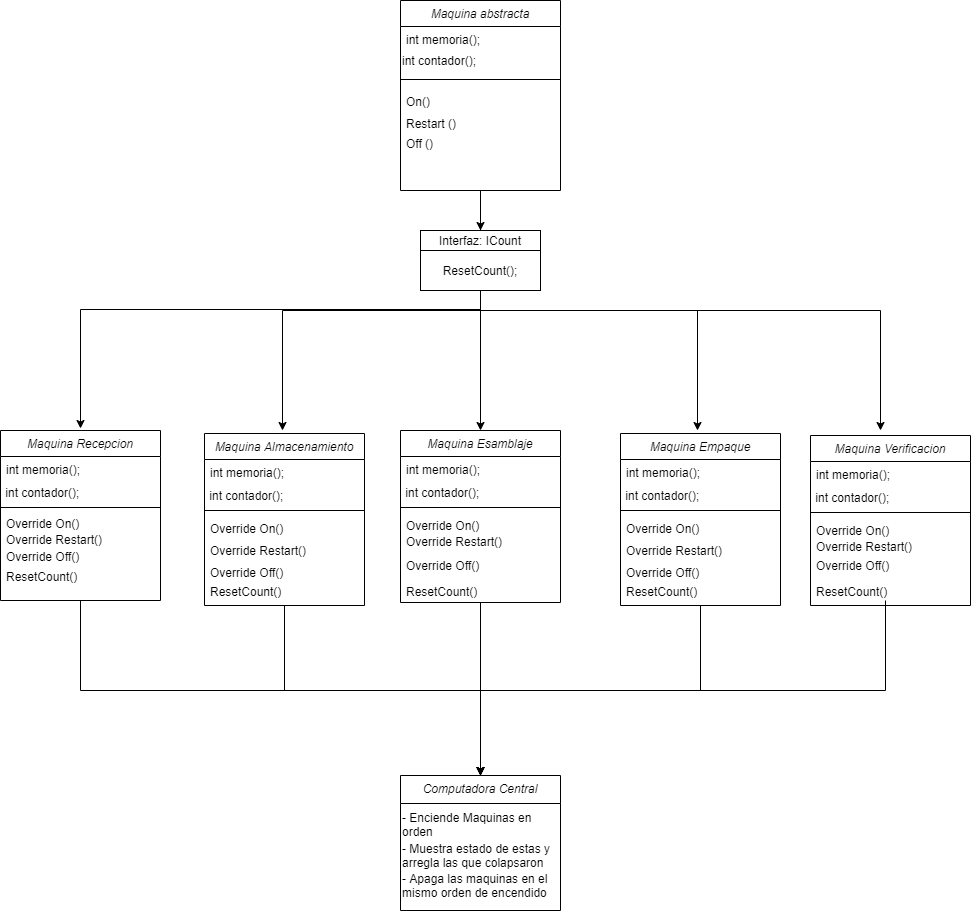

The diagram above was exported from draw.io. Its source (the exported page's mxGraphModel, read from the mxfile embedded in the PNG):
<mxGraphModel dx="1038" dy="1668" grid="1" gridSize="10" guides="1" tooltips="1" connect="1" arrows="1" fold="1" page="1" pageScale="1" pageWidth="827" pageHeight="1169" math="0" shadow="0">
  <root>
    <mxCell id="WIyWlLk6GJQsqaUBKTNV-0" />
    <mxCell id="WIyWlLk6GJQsqaUBKTNV-1" parent="WIyWlLk6GJQsqaUBKTNV-0" />
    <mxCell id="zkfFHV4jXpPFQw0GAbJ--2" value="Restart ()" style="text;align=left;verticalAlign=top;spacingLeft=4;spacingRight=4;overflow=hidden;rotatable=0;points=[[0,0.5],[1,0.5]];portConstraint=eastwest;rounded=0;shadow=0;html=0;" parent="WIyWlLk6GJQsqaUBKTNV-1" vertex="1">
      <mxGeometry x="450" y="-80" width="160" height="26" as="geometry" />
    </mxCell>
    <mxCell id="3HrctbHNhBu939OZeEdD-27" style="edgeStyle=orthogonalEdgeStyle;rounded=0;orthogonalLoop=1;jettySize=auto;html=1;exitX=0.5;exitY=1;exitDx=0;exitDy=0;" parent="WIyWlLk6GJQsqaUBKTNV-1" source="zkfFHV4jXpPFQw0GAbJ--0" edge="1">
      <mxGeometry relative="1" as="geometry">
        <mxPoint x="130" y="238" as="targetPoint" />
      </mxGeometry>
    </mxCell>
    <mxCell id="3HrctbHNhBu939OZeEdD-28" style="edgeStyle=orthogonalEdgeStyle;rounded=0;orthogonalLoop=1;jettySize=auto;html=1;exitX=0.5;exitY=1;exitDx=0;exitDy=0;" parent="WIyWlLk6GJQsqaUBKTNV-1" source="zkfFHV4jXpPFQw0GAbJ--0" edge="1">
      <mxGeometry relative="1" as="geometry">
        <mxPoint x="332" y="240" as="targetPoint" />
        <Array as="points">
          <mxPoint x="530" y="120" />
          <mxPoint x="332" y="120" />
        </Array>
      </mxGeometry>
    </mxCell>
    <mxCell id="3HrctbHNhBu939OZeEdD-30" style="edgeStyle=orthogonalEdgeStyle;rounded=0;orthogonalLoop=1;jettySize=auto;html=1;" parent="WIyWlLk6GJQsqaUBKTNV-1" source="zkfFHV4jXpPFQw0GAbJ--0" edge="1">
      <mxGeometry relative="1" as="geometry">
        <mxPoint x="530" y="240" as="targetPoint" />
      </mxGeometry>
    </mxCell>
    <mxCell id="3HrctbHNhBu939OZeEdD-32" style="edgeStyle=orthogonalEdgeStyle;rounded=0;orthogonalLoop=1;jettySize=auto;html=1;exitX=0.5;exitY=1;exitDx=0;exitDy=0;" parent="WIyWlLk6GJQsqaUBKTNV-1" source="zkfFHV4jXpPFQw0GAbJ--0" edge="1">
      <mxGeometry relative="1" as="geometry">
        <mxPoint x="930" y="240" as="targetPoint" />
      </mxGeometry>
    </mxCell>
    <mxCell id="3HrctbHNhBu939OZeEdD-31" style="edgeStyle=orthogonalEdgeStyle;rounded=0;orthogonalLoop=1;jettySize=auto;html=1;exitX=0.5;exitY=1;exitDx=0;exitDy=0;" parent="WIyWlLk6GJQsqaUBKTNV-1" source="zkfFHV4jXpPFQw0GAbJ--0" edge="1">
      <mxGeometry relative="1" as="geometry">
        <mxPoint x="747" y="240" as="targetPoint" />
      </mxGeometry>
    </mxCell>
    <mxCell id="3HrctbHNhBu939OZeEdD-38" value="Override Restart()" style="text;align=left;verticalAlign=top;spacingLeft=4;spacingRight=4;overflow=hidden;rotatable=0;points=[[0,0.5],[1,0.5]];portConstraint=eastwest;" parent="WIyWlLk6GJQsqaUBKTNV-1" vertex="1">
      <mxGeometry x="50" y="336" width="160" height="26" as="geometry" />
    </mxCell>
    <mxCell id="zkfFHV4jXpPFQw0GAbJ--3" value="ResetCount()" style="text;align=left;verticalAlign=top;spacingLeft=4;spacingRight=4;overflow=hidden;rotatable=0;points=[[0,0.5],[1,0.5]];portConstraint=eastwest;rounded=0;shadow=0;html=0;" parent="WIyWlLk6GJQsqaUBKTNV-1" vertex="1">
      <mxGeometry x="50" y="373" width="160" height="22" as="geometry" />
    </mxCell>
    <mxCell id="4lNPDhmKm9PUsyOt6Jcw-2" value="Off ()" style="text;align=left;verticalAlign=top;spacingLeft=4;spacingRight=4;overflow=hidden;rotatable=0;points=[[0,0.5],[1,0.5]];portConstraint=eastwest;rounded=0;shadow=0;html=0;" parent="WIyWlLk6GJQsqaUBKTNV-1" vertex="1">
      <mxGeometry x="450" y="-60" width="160" height="26" as="geometry" />
    </mxCell>
    <mxCell id="3HrctbHNhBu939OZeEdD-16" value="Override On()" style="text;align=left;verticalAlign=top;spacingLeft=4;spacingRight=4;overflow=hidden;rotatable=0;points=[[0,0.5],[1,0.5]];portConstraint=eastwest;" parent="WIyWlLk6GJQsqaUBKTNV-1" vertex="1">
      <mxGeometry x="50" y="320" width="160" height="16" as="geometry" />
    </mxCell>
    <mxCell id="4lNPDhmKm9PUsyOt6Jcw-4" value="Override Off()" style="text;align=left;verticalAlign=top;spacingLeft=4;spacingRight=4;overflow=hidden;rotatable=0;points=[[0,0.5],[1,0.5]];portConstraint=eastwest;" parent="WIyWlLk6GJQsqaUBKTNV-1" vertex="1">
      <mxGeometry x="50" y="353" width="160" height="26" as="geometry" />
    </mxCell>
    <mxCell id="zkfFHV4jXpPFQw0GAbJ--0" value="Maquina abstracta" style="swimlane;fontStyle=2;align=center;verticalAlign=top;childLayout=stackLayout;horizontal=1;startSize=26;horizontalStack=0;resizeParent=1;resizeLast=0;collapsible=1;marginBottom=0;rounded=0;shadow=0;strokeWidth=1;" parent="WIyWlLk6GJQsqaUBKTNV-1" vertex="1">
      <mxGeometry x="450" y="-190" width="160" height="190" as="geometry">
        <mxRectangle x="230" y="140" width="160" height="26" as="alternateBounds" />
      </mxGeometry>
    </mxCell>
    <mxCell id="zkfFHV4jXpPFQw0GAbJ--5" value="int memoria();" style="text;align=left;verticalAlign=top;spacingLeft=4;spacingRight=4;overflow=hidden;rotatable=0;points=[[0,0.5],[1,0.5]];portConstraint=eastwest;" parent="zkfFHV4jXpPFQw0GAbJ--0" vertex="1">
      <mxGeometry y="26" width="160" height="24" as="geometry" />
    </mxCell>
    <mxCell id="4lNPDhmKm9PUsyOt6Jcw-0" value="int contador();" style="text;html=1;strokeColor=none;fillColor=none;align=left;verticalAlign=middle;whiteSpace=wrap;rounded=0;" parent="zkfFHV4jXpPFQw0GAbJ--0" vertex="1">
      <mxGeometry y="50" width="160" height="20" as="geometry" />
    </mxCell>
    <mxCell id="zkfFHV4jXpPFQw0GAbJ--4" value="" style="line;html=1;strokeWidth=1;align=left;verticalAlign=middle;spacingTop=-1;spacingLeft=3;spacingRight=3;rotatable=0;labelPosition=right;points=[];portConstraint=eastwest;" parent="zkfFHV4jXpPFQw0GAbJ--0" vertex="1">
      <mxGeometry y="70" width="160" height="18" as="geometry" />
    </mxCell>
    <mxCell id="zkfFHV4jXpPFQw0GAbJ--1" value="On()" style="text;align=left;verticalAlign=top;spacingLeft=4;spacingRight=4;overflow=hidden;rotatable=0;points=[[0,0.5],[1,0.5]];portConstraint=eastwest;" parent="zkfFHV4jXpPFQw0GAbJ--0" vertex="1">
      <mxGeometry y="88" width="160" height="22" as="geometry" />
    </mxCell>
    <mxCell id="4lNPDhmKm9PUsyOt6Jcw-5" value="" style="rounded=0;whiteSpace=wrap;html=1;" parent="WIyWlLk6GJQsqaUBKTNV-1" vertex="1">
      <mxGeometry x="470" y="40" width="120" height="60" as="geometry" />
    </mxCell>
    <mxCell id="4lNPDhmKm9PUsyOt6Jcw-6" style="edgeStyle=orthogonalEdgeStyle;rounded=0;orthogonalLoop=1;jettySize=auto;html=1;entryX=0.5;entryY=0;entryDx=0;entryDy=0;exitX=0.5;exitY=1;exitDx=0;exitDy=0;" parent="WIyWlLk6GJQsqaUBKTNV-1" source="zkfFHV4jXpPFQw0GAbJ--0" target="4lNPDhmKm9PUsyOt6Jcw-5" edge="1">
      <mxGeometry relative="1" as="geometry">
        <mxPoint x="530" as="sourcePoint" />
        <mxPoint x="747" y="330" as="targetPoint" />
      </mxGeometry>
    </mxCell>
    <mxCell id="4lNPDhmKm9PUsyOt6Jcw-7" value="Interfaz: ICount" style="text;html=1;strokeColor=none;fillColor=none;align=center;verticalAlign=middle;whiteSpace=wrap;rounded=0;" parent="WIyWlLk6GJQsqaUBKTNV-1" vertex="1">
      <mxGeometry x="470" y="40" width="120" height="20" as="geometry" />
    </mxCell>
    <mxCell id="4lNPDhmKm9PUsyOt6Jcw-8" value="" style="endArrow=none;html=1;entryX=1;entryY=1;entryDx=0;entryDy=0;" parent="WIyWlLk6GJQsqaUBKTNV-1" target="4lNPDhmKm9PUsyOt6Jcw-7" edge="1">
      <mxGeometry width="50" height="50" relative="1" as="geometry">
        <mxPoint x="470" y="60" as="sourcePoint" />
        <mxPoint x="540" y="60" as="targetPoint" />
      </mxGeometry>
    </mxCell>
    <mxCell id="4lNPDhmKm9PUsyOt6Jcw-9" value="ResetCount();" style="text;html=1;strokeColor=none;fillColor=none;align=center;verticalAlign=middle;whiteSpace=wrap;rounded=0;" parent="WIyWlLk6GJQsqaUBKTNV-1" vertex="1">
      <mxGeometry x="510" y="70" width="40" height="20" as="geometry" />
    </mxCell>
    <mxCell id="4lNPDhmKm9PUsyOt6Jcw-52" style="edgeStyle=orthogonalEdgeStyle;rounded=0;orthogonalLoop=1;jettySize=auto;html=1;entryX=0.5;entryY=0;entryDx=0;entryDy=0;exitX=0.5;exitY=1;exitDx=0;exitDy=0;" parent="WIyWlLk6GJQsqaUBKTNV-1" source="3HrctbHNhBu939OZeEdD-0" target="3HrctbHNhBu939OZeEdD-50" edge="1">
      <mxGeometry relative="1" as="geometry">
        <Array as="points">
          <mxPoint x="130" y="500" />
          <mxPoint x="530" y="500" />
        </Array>
      </mxGeometry>
    </mxCell>
    <mxCell id="3HrctbHNhBu939OZeEdD-0" value="Maquina Recepcion" style="swimlane;fontStyle=2;align=center;verticalAlign=top;childLayout=stackLayout;horizontal=1;startSize=26;horizontalStack=0;resizeParent=1;resizeLast=0;collapsible=1;marginBottom=0;rounded=0;shadow=0;strokeWidth=1;" parent="WIyWlLk6GJQsqaUBKTNV-1" vertex="1">
      <mxGeometry x="50" y="240" width="160" height="170" as="geometry">
        <mxRectangle x="230" y="140" width="160" height="26" as="alternateBounds" />
      </mxGeometry>
    </mxCell>
    <mxCell id="3HrctbHNhBu939OZeEdD-1" value="int memoria();" style="text;align=left;verticalAlign=top;spacingLeft=4;spacingRight=4;overflow=hidden;rotatable=0;points=[[0,0.5],[1,0.5]];portConstraint=eastwest;" parent="3HrctbHNhBu939OZeEdD-0" vertex="1">
      <mxGeometry y="26" width="160" height="26" as="geometry" />
    </mxCell>
    <mxCell id="4lNPDhmKm9PUsyOt6Jcw-3" value="&amp;nbsp;int contador();" style="text;html=1;strokeColor=none;fillColor=none;align=left;verticalAlign=middle;whiteSpace=wrap;rounded=0;" parent="3HrctbHNhBu939OZeEdD-0" vertex="1">
      <mxGeometry y="52" width="160" height="20" as="geometry" />
    </mxCell>
    <mxCell id="3HrctbHNhBu939OZeEdD-2" value="" style="line;html=1;strokeWidth=1;align=left;verticalAlign=middle;spacingTop=-1;spacingLeft=3;spacingRight=3;rotatable=0;labelPosition=right;points=[];portConstraint=eastwest;" parent="3HrctbHNhBu939OZeEdD-0" vertex="1">
      <mxGeometry y="72" width="160" height="10" as="geometry" />
    </mxCell>
    <mxCell id="4lNPDhmKm9PUsyOt6Jcw-46" style="edgeStyle=orthogonalEdgeStyle;rounded=0;orthogonalLoop=1;jettySize=auto;html=1;entryX=0.5;entryY=0;entryDx=0;entryDy=0;exitX=0.5;exitY=1;exitDx=0;exitDy=0;" parent="WIyWlLk6GJQsqaUBKTNV-1" source="4lNPDhmKm9PUsyOt6Jcw-10" target="3HrctbHNhBu939OZeEdD-50" edge="1">
      <mxGeometry relative="1" as="geometry" />
    </mxCell>
    <mxCell id="4lNPDhmKm9PUsyOt6Jcw-10" value="Maquina Almacenamiento" style="swimlane;fontStyle=2;align=center;verticalAlign=top;childLayout=stackLayout;horizontal=1;startSize=26;horizontalStack=0;resizeParent=1;resizeLast=0;collapsible=1;marginBottom=0;rounded=0;shadow=0;strokeWidth=1;" parent="WIyWlLk6GJQsqaUBKTNV-1" vertex="1">
      <mxGeometry x="254" y="243" width="160" height="172" as="geometry">
        <mxRectangle x="230" y="140" width="160" height="26" as="alternateBounds" />
      </mxGeometry>
    </mxCell>
    <mxCell id="4lNPDhmKm9PUsyOt6Jcw-11" value="int memoria();" style="text;align=left;verticalAlign=top;spacingLeft=4;spacingRight=4;overflow=hidden;rotatable=0;points=[[0,0.5],[1,0.5]];portConstraint=eastwest;" parent="4lNPDhmKm9PUsyOt6Jcw-10" vertex="1">
      <mxGeometry y="26" width="160" height="26" as="geometry" />
    </mxCell>
    <mxCell id="4lNPDhmKm9PUsyOt6Jcw-12" value="&amp;nbsp;int contador();" style="text;html=1;strokeColor=none;fillColor=none;align=left;verticalAlign=middle;whiteSpace=wrap;rounded=0;" parent="4lNPDhmKm9PUsyOt6Jcw-10" vertex="1">
      <mxGeometry y="52" width="160" height="20" as="geometry" />
    </mxCell>
    <mxCell id="4lNPDhmKm9PUsyOt6Jcw-13" value="" style="line;html=1;strokeWidth=1;align=left;verticalAlign=middle;spacingTop=-1;spacingLeft=3;spacingRight=3;rotatable=0;labelPosition=right;points=[];portConstraint=eastwest;" parent="4lNPDhmKm9PUsyOt6Jcw-10" vertex="1">
      <mxGeometry y="72" width="160" height="10" as="geometry" />
    </mxCell>
    <mxCell id="4lNPDhmKm9PUsyOt6Jcw-29" value="Override On()" style="text;align=left;verticalAlign=top;spacingLeft=4;spacingRight=4;overflow=hidden;rotatable=0;points=[[0,0.5],[1,0.5]];portConstraint=eastwest;" parent="4lNPDhmKm9PUsyOt6Jcw-10" vertex="1">
      <mxGeometry y="82" width="160" height="16" as="geometry" />
    </mxCell>
    <mxCell id="4lNPDhmKm9PUsyOt6Jcw-44" style="edgeStyle=orthogonalEdgeStyle;rounded=0;orthogonalLoop=1;jettySize=auto;html=1;entryX=0.5;entryY=0;entryDx=0;entryDy=0;" parent="WIyWlLk6GJQsqaUBKTNV-1" source="4lNPDhmKm9PUsyOt6Jcw-14" target="3HrctbHNhBu939OZeEdD-50" edge="1">
      <mxGeometry relative="1" as="geometry" />
    </mxCell>
    <mxCell id="4lNPDhmKm9PUsyOt6Jcw-14" value="Maquina Esamblaje" style="swimlane;fontStyle=2;align=center;verticalAlign=top;childLayout=stackLayout;horizontal=1;startSize=26;horizontalStack=0;resizeParent=1;resizeLast=0;collapsible=1;marginBottom=0;rounded=0;shadow=0;strokeWidth=1;" parent="WIyWlLk6GJQsqaUBKTNV-1" vertex="1">
      <mxGeometry x="450" y="240" width="160" height="172" as="geometry">
        <mxRectangle x="230" y="140" width="160" height="26" as="alternateBounds" />
      </mxGeometry>
    </mxCell>
    <mxCell id="4lNPDhmKm9PUsyOt6Jcw-15" value="int memoria();" style="text;align=left;verticalAlign=top;spacingLeft=4;spacingRight=4;overflow=hidden;rotatable=0;points=[[0,0.5],[1,0.5]];portConstraint=eastwest;" parent="4lNPDhmKm9PUsyOt6Jcw-14" vertex="1">
      <mxGeometry y="26" width="160" height="26" as="geometry" />
    </mxCell>
    <mxCell id="4lNPDhmKm9PUsyOt6Jcw-16" value="&amp;nbsp;int contador();" style="text;html=1;strokeColor=none;fillColor=none;align=left;verticalAlign=middle;whiteSpace=wrap;rounded=0;" parent="4lNPDhmKm9PUsyOt6Jcw-14" vertex="1">
      <mxGeometry y="52" width="160" height="20" as="geometry" />
    </mxCell>
    <mxCell id="4lNPDhmKm9PUsyOt6Jcw-17" value="" style="line;html=1;strokeWidth=1;align=left;verticalAlign=middle;spacingTop=-1;spacingLeft=3;spacingRight=3;rotatable=0;labelPosition=right;points=[];portConstraint=eastwest;" parent="4lNPDhmKm9PUsyOt6Jcw-14" vertex="1">
      <mxGeometry y="72" width="160" height="10" as="geometry" />
    </mxCell>
    <mxCell id="4lNPDhmKm9PUsyOt6Jcw-33" value="Override On()" style="text;align=left;verticalAlign=top;spacingLeft=4;spacingRight=4;overflow=hidden;rotatable=0;points=[[0,0.5],[1,0.5]];portConstraint=eastwest;" parent="4lNPDhmKm9PUsyOt6Jcw-14" vertex="1">
      <mxGeometry y="82" width="160" height="16" as="geometry" />
    </mxCell>
    <mxCell id="4lNPDhmKm9PUsyOt6Jcw-31" value="Override Restart()" style="text;align=left;verticalAlign=top;spacingLeft=4;spacingRight=4;overflow=hidden;rotatable=0;points=[[0,0.5],[1,0.5]];portConstraint=eastwest;" parent="4lNPDhmKm9PUsyOt6Jcw-14" vertex="1">
      <mxGeometry y="98" width="160" height="26" as="geometry" />
    </mxCell>
    <mxCell id="4lNPDhmKm9PUsyOt6Jcw-45" style="edgeStyle=orthogonalEdgeStyle;rounded=0;orthogonalLoop=1;jettySize=auto;html=1;entryX=0.5;entryY=0;entryDx=0;entryDy=0;exitX=0.5;exitY=1;exitDx=0;exitDy=0;" parent="WIyWlLk6GJQsqaUBKTNV-1" source="4lNPDhmKm9PUsyOt6Jcw-18" target="3HrctbHNhBu939OZeEdD-50" edge="1">
      <mxGeometry relative="1" as="geometry" />
    </mxCell>
    <mxCell id="4lNPDhmKm9PUsyOt6Jcw-18" value="Maquina Empaque" style="swimlane;fontStyle=2;align=center;verticalAlign=top;childLayout=stackLayout;horizontal=1;startSize=26;horizontalStack=0;resizeParent=1;resizeLast=0;collapsible=1;marginBottom=0;rounded=0;shadow=0;strokeWidth=1;" parent="WIyWlLk6GJQsqaUBKTNV-1" vertex="1">
      <mxGeometry x="670" y="243" width="160" height="172" as="geometry">
        <mxRectangle x="230" y="140" width="160" height="26" as="alternateBounds" />
      </mxGeometry>
    </mxCell>
    <mxCell id="4lNPDhmKm9PUsyOt6Jcw-19" value="int memoria();" style="text;align=left;verticalAlign=top;spacingLeft=4;spacingRight=4;overflow=hidden;rotatable=0;points=[[0,0.5],[1,0.5]];portConstraint=eastwest;" parent="4lNPDhmKm9PUsyOt6Jcw-18" vertex="1">
      <mxGeometry y="26" width="160" height="26" as="geometry" />
    </mxCell>
    <mxCell id="4lNPDhmKm9PUsyOt6Jcw-20" value="&amp;nbsp;int contador();" style="text;html=1;strokeColor=none;fillColor=none;align=left;verticalAlign=middle;whiteSpace=wrap;rounded=0;" parent="4lNPDhmKm9PUsyOt6Jcw-18" vertex="1">
      <mxGeometry y="52" width="160" height="20" as="geometry" />
    </mxCell>
    <mxCell id="4lNPDhmKm9PUsyOt6Jcw-21" value="" style="line;html=1;strokeWidth=1;align=left;verticalAlign=middle;spacingTop=-1;spacingLeft=3;spacingRight=3;rotatable=0;labelPosition=right;points=[];portConstraint=eastwest;" parent="4lNPDhmKm9PUsyOt6Jcw-18" vertex="1">
      <mxGeometry y="72" width="160" height="10" as="geometry" />
    </mxCell>
    <mxCell id="4lNPDhmKm9PUsyOt6Jcw-37" value="Override On()" style="text;align=left;verticalAlign=top;spacingLeft=4;spacingRight=4;overflow=hidden;rotatable=0;points=[[0,0.5],[1,0.5]];portConstraint=eastwest;" parent="4lNPDhmKm9PUsyOt6Jcw-18" vertex="1">
      <mxGeometry y="82" width="160" height="16" as="geometry" />
    </mxCell>
    <mxCell id="4lNPDhmKm9PUsyOt6Jcw-53" style="edgeStyle=orthogonalEdgeStyle;rounded=0;orthogonalLoop=1;jettySize=auto;html=1;entryX=0.5;entryY=0;entryDx=0;entryDy=0;" parent="WIyWlLk6GJQsqaUBKTNV-1" target="3HrctbHNhBu939OZeEdD-50" edge="1">
      <mxGeometry relative="1" as="geometry">
        <mxPoint x="935" y="410" as="sourcePoint" />
        <Array as="points">
          <mxPoint x="935" y="500" />
          <mxPoint x="530" y="500" />
        </Array>
      </mxGeometry>
    </mxCell>
    <mxCell id="4lNPDhmKm9PUsyOt6Jcw-27" value="Override Restart()" style="text;align=left;verticalAlign=top;spacingLeft=4;spacingRight=4;overflow=hidden;rotatable=0;points=[[0,0.5],[1,0.5]];portConstraint=eastwest;" parent="WIyWlLk6GJQsqaUBKTNV-1" vertex="1">
      <mxGeometry x="254" y="347" width="160" height="26" as="geometry" />
    </mxCell>
    <mxCell id="4lNPDhmKm9PUsyOt6Jcw-28" value="ResetCount()" style="text;align=left;verticalAlign=top;spacingLeft=4;spacingRight=4;overflow=hidden;rotatable=0;points=[[0,0.5],[1,0.5]];portConstraint=eastwest;rounded=0;shadow=0;html=0;" parent="WIyWlLk6GJQsqaUBKTNV-1" vertex="1">
      <mxGeometry x="254" y="388" width="160" height="22" as="geometry" />
    </mxCell>
    <mxCell id="4lNPDhmKm9PUsyOt6Jcw-30" value="Override Off()" style="text;align=left;verticalAlign=top;spacingLeft=4;spacingRight=4;overflow=hidden;rotatable=0;points=[[0,0.5],[1,0.5]];portConstraint=eastwest;" parent="WIyWlLk6GJQsqaUBKTNV-1" vertex="1">
      <mxGeometry x="254" y="369" width="160" height="26" as="geometry" />
    </mxCell>
    <mxCell id="4lNPDhmKm9PUsyOt6Jcw-39" value="Override Restart()" style="text;align=left;verticalAlign=top;spacingLeft=4;spacingRight=4;overflow=hidden;rotatable=0;points=[[0,0.5],[1,0.5]];portConstraint=eastwest;" parent="WIyWlLk6GJQsqaUBKTNV-1" vertex="1">
      <mxGeometry x="860" y="343" width="160" height="26" as="geometry" />
    </mxCell>
    <mxCell id="4lNPDhmKm9PUsyOt6Jcw-40" value="ResetCount()" style="text;align=left;verticalAlign=top;spacingLeft=4;spacingRight=4;overflow=hidden;rotatable=0;points=[[0,0.5],[1,0.5]];portConstraint=eastwest;rounded=0;shadow=0;html=0;" parent="WIyWlLk6GJQsqaUBKTNV-1" vertex="1">
      <mxGeometry x="860" y="388" width="160" height="22" as="geometry" />
    </mxCell>
    <mxCell id="4lNPDhmKm9PUsyOt6Jcw-42" value="Override Off()" style="text;align=left;verticalAlign=top;spacingLeft=4;spacingRight=4;overflow=hidden;rotatable=0;points=[[0,0.5],[1,0.5]];portConstraint=eastwest;" parent="WIyWlLk6GJQsqaUBKTNV-1" vertex="1">
      <mxGeometry x="860" y="362" width="160" height="26" as="geometry" />
    </mxCell>
    <mxCell id="4lNPDhmKm9PUsyOt6Jcw-36" value="ResetCount()" style="text;align=left;verticalAlign=top;spacingLeft=4;spacingRight=4;overflow=hidden;rotatable=0;points=[[0,0.5],[1,0.5]];portConstraint=eastwest;rounded=0;shadow=0;html=0;" parent="WIyWlLk6GJQsqaUBKTNV-1" vertex="1">
      <mxGeometry x="670" y="388" width="160" height="22" as="geometry" />
    </mxCell>
    <mxCell id="4lNPDhmKm9PUsyOt6Jcw-35" value="Override Restart()" style="text;align=left;verticalAlign=top;spacingLeft=4;spacingRight=4;overflow=hidden;rotatable=0;points=[[0,0.5],[1,0.5]];portConstraint=eastwest;" parent="WIyWlLk6GJQsqaUBKTNV-1" vertex="1">
      <mxGeometry x="670" y="347" width="160" height="26" as="geometry" />
    </mxCell>
    <mxCell id="4lNPDhmKm9PUsyOt6Jcw-34" value="Override Off()" style="text;align=left;verticalAlign=top;spacingLeft=4;spacingRight=4;overflow=hidden;rotatable=0;points=[[0,0.5],[1,0.5]];portConstraint=eastwest;" parent="WIyWlLk6GJQsqaUBKTNV-1" vertex="1">
      <mxGeometry x="450" y="362" width="160" height="26" as="geometry" />
    </mxCell>
    <mxCell id="4lNPDhmKm9PUsyOt6Jcw-32" value="ResetCount()" style="text;align=left;verticalAlign=top;spacingLeft=4;spacingRight=4;overflow=hidden;rotatable=0;points=[[0,0.5],[1,0.5]];portConstraint=eastwest;rounded=0;shadow=0;html=0;" parent="WIyWlLk6GJQsqaUBKTNV-1" vertex="1">
      <mxGeometry x="450" y="388" width="160" height="22" as="geometry" />
    </mxCell>
    <mxCell id="4lNPDhmKm9PUsyOt6Jcw-38" value="Override Off()" style="text;align=left;verticalAlign=top;spacingLeft=4;spacingRight=4;overflow=hidden;rotatable=0;points=[[0,0.5],[1,0.5]];portConstraint=eastwest;" parent="WIyWlLk6GJQsqaUBKTNV-1" vertex="1">
      <mxGeometry x="670" y="369" width="160" height="26" as="geometry" />
    </mxCell>
    <mxCell id="3HrctbHNhBu939OZeEdD-50" value="Computadora Central" style="swimlane;fontStyle=2;align=center;verticalAlign=top;childLayout=stackLayout;horizontal=1;startSize=28;horizontalStack=0;resizeParent=1;resizeLast=0;collapsible=1;marginBottom=0;rounded=0;shadow=0;strokeWidth=1;" parent="WIyWlLk6GJQsqaUBKTNV-1" vertex="1">
      <mxGeometry x="450" y="585" width="160" height="135" as="geometry">
        <mxRectangle x="450" y="30" width="160" height="26" as="alternateBounds" />
      </mxGeometry>
    </mxCell>
    <mxCell id="3HrctbHNhBu939OZeEdD-53" value="- Enciende Maquinas en orden" style="text;html=1;strokeColor=none;fillColor=none;align=left;verticalAlign=middle;whiteSpace=wrap;rounded=0;" parent="3HrctbHNhBu939OZeEdD-50" vertex="1">
      <mxGeometry y="28" width="160" height="42" as="geometry" />
    </mxCell>
    <mxCell id="3HrctbHNhBu939OZeEdD-54" value="&lt;div&gt;&lt;span&gt;- Muestra estado de estas y arregla las que colapsaron&lt;/span&gt;&lt;/div&gt;" style="text;html=1;strokeColor=none;fillColor=none;align=left;verticalAlign=middle;whiteSpace=wrap;rounded=0;" parent="3HrctbHNhBu939OZeEdD-50" vertex="1">
      <mxGeometry y="70" width="160" height="20" as="geometry" />
    </mxCell>
    <mxCell id="3HrctbHNhBu939OZeEdD-55" value="- Apaga las maquinas en el mismo orden de encendido" style="text;html=1;strokeColor=none;fillColor=none;align=left;verticalAlign=middle;whiteSpace=wrap;rounded=0;" parent="3HrctbHNhBu939OZeEdD-50" vertex="1">
      <mxGeometry y="90" width="160" height="40" as="geometry" />
    </mxCell>
    <mxCell id="4lNPDhmKm9PUsyOt6Jcw-22" value="Maquina Verificacion" style="swimlane;fontStyle=2;align=center;verticalAlign=top;childLayout=stackLayout;horizontal=1;startSize=26;horizontalStack=0;resizeParent=1;resizeLast=0;collapsible=1;marginBottom=0;rounded=0;shadow=0;strokeWidth=1;" parent="WIyWlLk6GJQsqaUBKTNV-1" vertex="1">
      <mxGeometry x="860" y="245" width="160" height="170" as="geometry">
        <mxRectangle x="230" y="140" width="160" height="26" as="alternateBounds" />
      </mxGeometry>
    </mxCell>
    <mxCell id="4lNPDhmKm9PUsyOt6Jcw-23" value="int memoria();" style="text;align=left;verticalAlign=top;spacingLeft=4;spacingRight=4;overflow=hidden;rotatable=0;points=[[0,0.5],[1,0.5]];portConstraint=eastwest;" parent="4lNPDhmKm9PUsyOt6Jcw-22" vertex="1">
      <mxGeometry y="26" width="160" height="26" as="geometry" />
    </mxCell>
    <mxCell id="4lNPDhmKm9PUsyOt6Jcw-24" value="&amp;nbsp;int contador();" style="text;html=1;strokeColor=none;fillColor=none;align=left;verticalAlign=middle;whiteSpace=wrap;rounded=0;" parent="4lNPDhmKm9PUsyOt6Jcw-22" vertex="1">
      <mxGeometry y="52" width="160" height="20" as="geometry" />
    </mxCell>
    <mxCell id="4lNPDhmKm9PUsyOt6Jcw-25" value="" style="line;html=1;strokeWidth=1;align=left;verticalAlign=middle;spacingTop=-1;spacingLeft=3;spacingRight=3;rotatable=0;labelPosition=right;points=[];portConstraint=eastwest;" parent="4lNPDhmKm9PUsyOt6Jcw-22" vertex="1">
      <mxGeometry y="72" width="160" height="10" as="geometry" />
    </mxCell>
    <mxCell id="4lNPDhmKm9PUsyOt6Jcw-41" value="Override On()" style="text;align=left;verticalAlign=top;spacingLeft=4;spacingRight=4;overflow=hidden;rotatable=0;points=[[0,0.5],[1,0.5]];portConstraint=eastwest;" parent="4lNPDhmKm9PUsyOt6Jcw-22" vertex="1">
      <mxGeometry y="82" width="160" height="16" as="geometry" />
    </mxCell>
  </root>
</mxGraphModel>